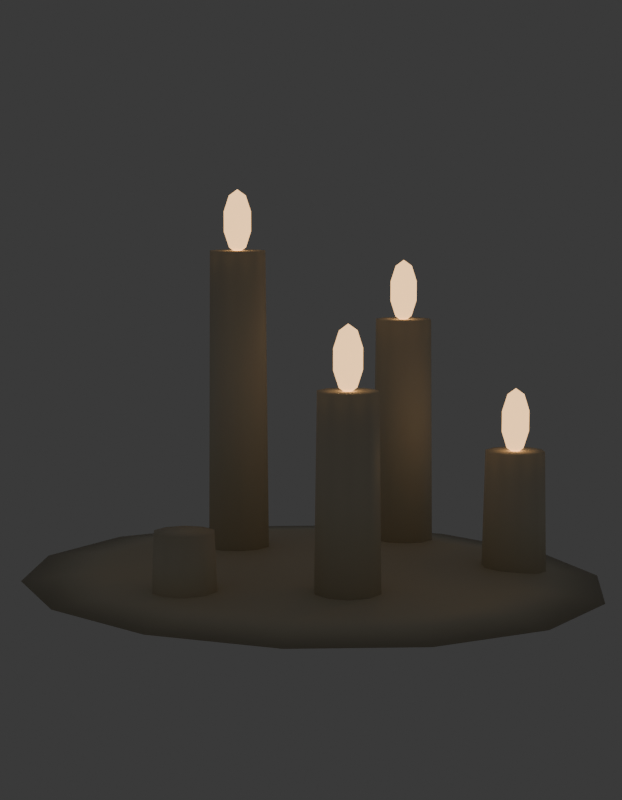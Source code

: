 # Source: SM_PRP_Velas_Blockout.blend  (saved by Blender 5.2.45; exported with 4.5.12 LTS)
import bpy
from mathutils import Matrix  # noqa: F401  (used for matrix-valued properties, if any)

bpy.ops.wm.read_factory_settings(use_empty=True)
scene = bpy.context.scene
scene.name = 'Scene'

# ---- collections
col_prp_velas = bpy.data.collections.new('PRP_Velas'); scene.collection.children.link(col_prp_velas)
col_rig = bpy.data.collections.new('Rig'); col_prp_velas.children.link(col_rig)
col_geo = bpy.data.collections.new('Geo'); col_prp_velas.children.link(col_geo)
col_sockets = bpy.data.collections.new('Sockets'); col_prp_velas.children.link(col_sockets)
col_props = bpy.data.collections.new('Props'); col_prp_velas.children.link(col_props)
col_preview = bpy.data.collections.new('_Preview'); scene.collection.children.link(col_preview)

# ---- materials (node trees are filled in below, after node groups)
mat_mat_prp_cera = bpy.data.materials.new('MAT_PRP_Cera')
mat_mat_prp_cera.diffuse_color = (0.7913, 0.7157, 0.552, 1.0)
mat_mat_prp_cera.roughness = 0.6
mat_mat_prp_lampada = bpy.data.materials.new('MAT_PRP_Lampada')
mat_mat_prp_lampada.diffuse_color = (1.0, 0.5841, 0.2542, 1.0)
mat_mat_prp_lampada.roughness = 0.3

# ---- material node trees
mat_mat_prp_cera.use_nodes = True; mat_mat_prp_cera.node_tree.nodes.clear()
_N = mat_mat_prp_cera.node_tree.nodes; _L = mat_mat_prp_cera.node_tree.links
n0 = _N.new('ShaderNodeBsdfPrincipled'); n0.name = 'Principled BSDF'; n0.location = (-200, 100)
n0.inputs[0].default_value = (0.7913, 0.7157, 0.552, 1.0)
n0.inputs[2].default_value = 0.6
n0.inputs[10].default_value = 0.005
n1 = _N.new('ShaderNodeOutputMaterial'); n1.name = 'Material Output'; n1.location = (200, 100)
_L.new(n0.outputs[0], n1.inputs[0])
n1.is_active_output = True
mat_mat_prp_lampada.use_nodes = True; mat_mat_prp_lampada.node_tree.nodes.clear()
_N = mat_mat_prp_lampada.node_tree.nodes; _L = mat_mat_prp_lampada.node_tree.links
n0 = _N.new('ShaderNodeBsdfPrincipled'); n0.name = 'Principled BSDF'; n0.location = (-200, 100)
n0.inputs[0].default_value = (1.0, 0.5841, 0.2542, 1.0)
n0.inputs[2].default_value = 0.3
n0.inputs[10].default_value = 0.005
n0.inputs[27].default_value = (1.0, 0.5841, 0.2542, 1.0)
n0.inputs[28].default_value = 2.0
n1 = _N.new('ShaderNodeOutputMaterial'); n1.name = 'Material Output'; n1.location = (200, 100)
_L.new(n0.outputs[0], n1.inputs[0])
n1.is_active_output = True

# ---- world
world_world = bpy.data.worlds.new('World'); scene.world = world_world
world_world.use_nodes = True; world_world.node_tree.nodes.clear()
_N = world_world.node_tree.nodes; _L = world_world.node_tree.links
n0 = _N.new('ShaderNodeBackground'); n0.name = 'Background'; n0.location = (-200, 100)
n0.inputs[0].default_value = (0.05, 0.05, 0.05, 1.0)
n1 = _N.new('ShaderNodeOutputWorld'); n1.name = 'World Output'; n1.location = (200, 100)
_L.new(n0.outputs[0], n1.inputs[0])
n1.is_active_output = True
world_world.color = (0.006512, 0.005605, 0.009134)

# ---- cameras
cam_cam_frente = bpy.data.cameras.new('CAM_frente')
cam_cam_frente.type = 'ORTHO'
cam_cam_frente.ortho_scale = 0.5175
cam_cam_perfil = bpy.data.cameras.new('CAM_perfil')
cam_cam_perfil.type = 'ORTHO'
cam_cam_perfil.ortho_scale = 0.5175
cam_cam_costas = bpy.data.cameras.new('CAM_costas')
cam_cam_costas.type = 'ORTHO'
cam_cam_costas.ortho_scale = 0.5175
cam_cam_tres_quartos = bpy.data.cameras.new('CAM_tres_quartos')
cam_cam_tres_quartos.lens = 85.0

# ---- meshes
me_sm_prp_velas = bpy.data.meshes.new('SM_PRP_Velas')
me_sm_prp_velas.from_pydata([(0.0, 0.0, 0.015), (-0.08, 0.03, 0.262), (-0.07328, 0.03672, 0.2468), (-0.07328, 0.03672, 0.2332), (0.0, 0.0, -0.005), (-0.07584, 0.03416, 0.2222), (0.06136, 0.1147, 0.01207), (0.08678, 0.1622, 0.005), (0.06136, 0.1147, -0.002071), (-0.08, 0.03, 0.218), (0.04098, -0.04382, 0.14), (0.1106, 0.07936, 0.01207), (0.1564, 0.1122, 0.005), (0.1106, 0.07936, -0.002071), (-0.08, 0.03588, 0.2222), (-0.08, 0.03951, 0.2332), (0.1379, 0.02832, 0.01207), (0.195, 0.04005, 0.005), (0.1379, 0.02832, -0.002071), (-0.08, 0.03951, 0.2468), (-0.09176, 0.04618, 0.22), (0.1379, -0.02832, 0.01207), (0.195, -0.04005, 0.005), (0.1379, -0.02832, -0.002071), (-0.09293, 0.0478, 0.0), (-0.09902, 0.03618, 0.22), (0.1106, -0.07936, 0.01207), (0.1564, -0.1122, 0.005), (0.1106, -0.07936, -0.002071), (-0.1009, 0.0368, 0.0), (-0.09902, 0.02382, 0.22), (0.06136, -0.1147, 0.01207), (0.08678, -0.1622, 0.005), (0.06136, -0.1147, -0.002071), (-0.1009, 0.0232, 0.0), (-0.09176, 0.01382, 0.22), (-3.576e-08, -0.1273, 0.01207), (-3.576e-08, -0.18, 0.005), (-3.576e-08, -0.1273, -0.002071), (-0.09293, 0.0122, 0.0), (-0.08, 0.01, 0.22), (-0.06136, -0.1147, 0.01207), (-0.08678, -0.1622, 0.005), (-0.06136, -0.1147, -0.002071), (-0.08, 0.008, 0.0), (-0.06824, 0.01382, 0.22), (-0.1106, -0.07936, 0.01207), (-0.1564, -0.1122, 0.005), (-0.1106, -0.07936, -0.002071), (-0.06707, 0.0122, 0.0), (-0.06098, 0.02382, 0.22), (-0.1379, -0.02832, 0.01207), (-0.195, -0.04005, 0.005), (-0.1379, -0.02832, -0.002071), (-0.05908, 0.0232, 0.0), (-0.06098, 0.03618, 0.22), (-0.1379, 0.02832, 0.01207), (-0.195, 0.04005, 0.005), (-0.1379, 0.02832, -0.002071), (-0.05908, 0.0368, 0.0), (-0.06824, 0.04618, 0.22), (-0.1106, 0.07936, 0.01207), (-0.1564, 0.1122, 0.005), (-0.1106, 0.07936, -0.002071), (-0.06707, 0.0478, 0.0), (-0.08, 0.05, 0.22), (-0.06136, 0.1147, 0.01207), (-0.08678, 0.1622, 0.005), (-0.06136, 0.1147, -0.002071), (-0.08, 0.052, 0.0), (0.03908, -0.0432, 0.0), (6.557e-08, 0.1273, 0.01207), (5.96e-08, 0.18, 0.005), (6.557e-08, 0.1273, -0.002071), (-0.08, 0.03588, 0.2578), (-0.07584, 0.03416, 0.2578), (0.04098, -0.05618, 0.14), (-0.07049, 0.03, 0.2468), (-0.07049, 0.03, 0.2332), (-0.07412, 0.03, 0.2222), (0.03908, -0.0568, 0.0), (-0.07412, 0.03, 0.2578), (0.04824, -0.06618, 0.14), (-0.07328, 0.02328, 0.2468), (-0.07328, 0.02328, 0.2332), (-0.07584, 0.02584, 0.2222), (0.04707, -0.0678, 0.0), (-0.07584, 0.02584, 0.2578), (0.06, -0.07, 0.14), (-0.08, 0.02049, 0.2468), (-0.08, 0.02049, 0.2332), (-0.08, 0.02412, 0.2222), (0.06, -0.072, 0.0), (-0.08, 0.02412, 0.2578), (0.07176, -0.06618, 0.14), (-0.08672, 0.02328, 0.2468), (-0.08672, 0.02328, 0.2332), (-0.08416, 0.02584, 0.2222), (0.07293, -0.0678, 0.0), (-0.08416, 0.02584, 0.2578), (0.07902, -0.05618, 0.14), (-0.08951, 0.03, 0.2468), (-0.08951, 0.03, 0.2332), (-0.08588, 0.03, 0.2222), (0.08092, -0.0568, 0.0), (-0.08588, 0.03, 0.2578), (0.07902, -0.04382, 0.14), (-0.08672, 0.03672, 0.2468), (-0.08672, 0.03672, 0.2332), (-0.08416, 0.03416, 0.2222), (0.08092, -0.0432, 0.0), (-0.08416, 0.03416, 0.2578), (0.07176, -0.03382, 0.14), (0.07293, -0.0322, 0.0), (0.06, -0.03, 0.14), (0.06, -0.028, 0.0), (0.06, -0.05, 0.182), (0.06, -0.04412, 0.1778), (0.04707, -0.0322, 0.0), (0.04824, -0.03382, 0.14), (0.06, -0.04049, 0.1668), (0.06, -0.04049, 0.1532), (0.06, -0.04412, 0.1422), (0.06, -0.05, 0.138), (0.09098, 0.08618, 0.09), (0.06416, -0.04584, 0.1778), (0.06672, -0.04328, 0.1668), (0.06672, -0.04328, 0.1532), (0.06416, -0.04584, 0.1422), (0.08908, 0.0868, 0.0), (0.09098, 0.07382, 0.09), (0.06588, -0.05, 0.1778), (0.06951, -0.05, 0.1668), (0.06951, -0.05, 0.1532), (0.06588, -0.05, 0.1422), (0.08908, 0.0732, 0.0), (0.09824, 0.06382, 0.09), (0.06416, -0.05416, 0.1778), (0.06672, -0.05672, 0.1668), (0.06672, -0.05672, 0.1532), (0.06416, -0.05416, 0.1422), (0.09707, 0.0622, 0.0), (0.11, 0.06, 0.09), (0.06, -0.05588, 0.1778), (0.06, -0.05951, 0.1668), (0.06, -0.05951, 0.1532), (0.06, -0.05588, 0.1422), (0.11, 0.058, 0.0), (0.1218, 0.06382, 0.09), (0.05584, -0.05416, 0.1778), (0.05328, -0.05672, 0.1668), (0.05328, -0.05672, 0.1532), (0.05584, -0.05416, 0.1422), (0.1229, 0.0622, 0.0), (0.129, 0.07382, 0.09), (0.05412, -0.05, 0.1778), (0.05049, -0.05, 0.1668), (0.05049, -0.05, 0.1532), (0.05412, -0.05, 0.1422), (0.1309, 0.0732, 0.0), (0.129, 0.08618, 0.09), (0.05584, -0.04584, 0.1778), (0.05328, -0.04328, 0.1668), (0.05328, -0.04328, 0.1532), (0.05584, -0.04584, 0.1422), (0.1309, 0.0868, 0.0), (0.1218, 0.09618, 0.09), (0.1229, 0.0978, 0.0), (0.11, 0.1, 0.09), (0.11, 0.102, 0.0), (0.11, 0.08, 0.132), (0.11, 0.08588, 0.1278), (0.09707, 0.0978, 0.0), (0.09824, 0.09618, 0.09), (0.11, 0.08951, 0.1168), (0.11, 0.08951, 0.1032), (0.11, 0.08588, 0.0922), (0.11, 0.08, 0.088), (-0.04902, -0.09382, 0.05), (0.1142, 0.08416, 0.1278), (0.1167, 0.08672, 0.1168), (0.1167, 0.08672, 0.1032), (0.1142, 0.08416, 0.0922), (-0.05092, -0.0932, 0.0), (-0.04902, -0.1062, 0.05), (0.1159, 0.08, 0.1278), (0.1195, 0.08, 0.1168), (0.1195, 0.08, 0.1032), (0.1159, 0.08, 0.0922), (-0.05092, -0.1068, 0.0), (-0.04176, -0.1162, 0.05), (0.1142, 0.07584, 0.1278), (0.1167, 0.07328, 0.1168), (0.1167, 0.07328, 0.1032), (0.1142, 0.07584, 0.0922), (-0.04293, -0.1178, 0.0), (-0.03, -0.12, 0.05), (0.11, 0.07412, 0.1278), (0.11, 0.07049, 0.1168), (0.11, 0.07049, 0.1032), (0.11, 0.07412, 0.0922), (-0.03, -0.122, 0.0), (-0.01824, -0.1162, 0.05), (0.1058, 0.07584, 0.1278), (0.1033, 0.07328, 0.1168), (0.1033, 0.07328, 0.1032), (0.1058, 0.07584, 0.0922), (-0.01707, -0.1178, 0.0), (-0.01098, -0.1062, 0.05), (0.1041, 0.08, 0.1278), (0.1005, 0.08, 0.1168), (0.1005, 0.08, 0.1032), (0.1041, 0.08, 0.0922), (-0.009077, -0.1068, 0.0), (-0.01098, -0.09382, 0.05), (0.1058, 0.08416, 0.1278), (0.1033, 0.08672, 0.1168), (0.1033, 0.08672, 0.1032), (0.1058, 0.08416, 0.0922), (-0.009077, -0.0932, 0.0), (-0.01824, -0.08382, 0.05), (-0.01707, -0.0822, 0.0), (-0.03, -0.08, 0.05), (-0.03, -0.078, 0.0), (0.0, 0.1259, 0.2078), (0.0, 0.12, 0.212), (-0.04293, -0.0822, 0.0), (-0.04176, -0.08382, 0.05), (0.0, 0.142, 0.0), (0.0, 0.14, 0.17), (0.01293, 0.1378, 0.0), (0.01176, 0.1362, 0.17), (0.02092, 0.1268, 0.0), (0.01902, 0.1262, 0.17), (0.02092, 0.1132, 0.0), (0.01902, 0.1138, 0.17), (0.01293, 0.1022, 0.0), (0.01176, 0.1038, 0.17), (0.0, 0.098, 0.0), (0.0, 0.1, 0.17), (-0.01293, 0.1022, 0.0), (-0.01176, 0.1038, 0.17), (-0.02092, 0.1132, 0.0), (-0.01902, 0.1138, 0.17), (-0.02092, 0.1268, 0.0), (-0.01902, 0.1262, 0.17), (-0.01293, 0.1378, 0.0), (-0.01176, 0.1362, 0.17), (0.0, 0.1295, 0.1968), (0.0, 0.1295, 0.1832), (0.0, 0.1259, 0.1722), (0.0, 0.12, 0.168), (0.004156, 0.1242, 0.2078), (0.006725, 0.1267, 0.1968), (0.006725, 0.1267, 0.1832), (0.004156, 0.1242, 0.1722), (0.005878, 0.12, 0.2078), (0.009511, 0.12, 0.1968), (0.009511, 0.12, 0.1832), (0.005878, 0.12, 0.1722), (0.004156, 0.1158, 0.2078), (0.006725, 0.1133, 0.1968), (0.006725, 0.1133, 0.1832), (0.004156, 0.1158, 0.1722), (0.0, 0.1141, 0.2078), (0.0, 0.1105, 0.1968), (0.0, 0.1105, 0.1832), (0.0, 0.1141, 0.1722), (-0.004156, 0.1158, 0.2078), (-0.006725, 0.1133, 0.1968), (-0.006725, 0.1133, 0.1832), (-0.004156, 0.1158, 0.1722), (-0.005878, 0.12, 0.2078), (-0.009511, 0.12, 0.1968), (-0.009511, 0.12, 0.1832), (-0.005878, 0.12, 0.1722), (-0.004156, 0.1242, 0.2078), (-0.006725, 0.1267, 0.1968), (-0.006725, 0.1267, 0.1832), (-0.004156, 0.1242, 0.1722)], [], [(73, 72, 7, 8), (71, 0, 6), (4, 73, 8), (72, 71, 6, 7), (8, 7, 12, 13), (6, 0, 11), (4, 8, 13), (7, 6, 11, 12), (13, 12, 17, 18), (11, 0, 16), (4, 13, 18), (12, 11, 16, 17), (18, 17, 22, 23), (16, 0, 21), (4, 18, 23), (17, 16, 21, 22), (23, 22, 27, 28), (21, 0, 26), (4, 23, 28), (22, 21, 26, 27), (27, 26, 31, 32), (28, 27, 32, 33), (26, 0, 31), (4, 28, 33), (4, 33, 38), (32, 31, 36, 37), (33, 32, 37, 38), (31, 0, 36), (4, 38, 43), (37, 36, 41, 42), (38, 37, 42, 43), (36, 0, 41), (4, 43, 48), (42, 41, 46, 47), (43, 42, 47, 48), (41, 0, 46), (4, 48, 53), (47, 46, 51, 52), (48, 47, 52, 53), (46, 0, 51), (51, 0, 56), (4, 53, 58), (52, 51, 56, 57), (53, 52, 57, 58), (58, 57, 62, 63), (56, 0, 61), (4, 58, 63), (57, 56, 61, 62), (63, 62, 67, 68), (61, 0, 66), (4, 63, 68), (62, 61, 66, 67), (68, 67, 72, 73), (66, 0, 71), (4, 68, 73), (67, 66, 71, 72), (9, 85, 91), (3, 2, 77, 78), (69, 65, 60, 64), (83, 87, 93, 89), (75, 1, 81), (64, 60, 55, 59), (87, 1, 93), (9, 5, 79), (59, 55, 50, 54), (77, 81, 87, 83), (2, 75, 81, 77), (54, 50, 45, 49), (9, 79, 85), (15, 19, 2, 3), (49, 45, 40, 44), (78, 77, 83, 84), (9, 14, 5), (44, 40, 35, 39), (81, 1, 87), (74, 1, 75), (39, 35, 30, 34), (79, 78, 84, 85), (14, 15, 3, 5), (34, 30, 25, 29), (60, 65, 20, 25, 30, 35, 40, 45, 50, 55), (19, 74, 75, 2), (29, 25, 20, 24), (84, 83, 89, 90), (5, 3, 78, 79), (24, 20, 65, 69), (69, 64, 59, 54, 49, 44, 39, 34, 29, 24), (85, 84, 90, 91), (93, 1, 99), (90, 89, 95, 96), (9, 91, 97), (89, 93, 99, 95), (91, 90, 96, 97), (99, 1, 105), (96, 95, 101, 102), (9, 97, 103), (95, 99, 105, 101), (97, 96, 102, 103), (105, 1, 111), (102, 101, 107, 108), (9, 103, 109), (101, 105, 111, 107), (103, 102, 108, 109), (111, 1, 74), (108, 107, 19, 15), (9, 109, 14), (107, 111, 74, 19), (109, 108, 15, 14), (139, 138, 144, 145), (123, 128, 134), (115, 114, 112, 113), (138, 137, 143, 144), (126, 125, 131, 132), (113, 112, 106, 110), (137, 116, 143), (127, 126, 132, 133), (110, 106, 100, 104), (123, 134, 140), (125, 116, 131), (104, 100, 94, 98), (134, 133, 139, 140), (117, 116, 125), (98, 94, 88, 92), (133, 132, 138, 139), (123, 122, 128), (92, 88, 82, 86), (132, 131, 137, 138), (120, 117, 125, 126), (86, 82, 76, 80), (131, 116, 137), (122, 121, 127, 128), (80, 76, 10, 70), (112, 114, 119, 10, 76, 82, 88, 94, 100, 106), (121, 120, 126, 127), (70, 10, 119, 118), (123, 140, 146), (128, 127, 133, 134), (118, 119, 114, 115), (115, 113, 110, 104, 98, 92, 86, 80, 70, 118), (140, 139, 145, 146), (143, 116, 149), (123, 146, 152), (145, 144, 150, 151), (144, 143, 149, 150), (146, 145, 151, 152), (149, 116, 155), (123, 152, 158), (151, 150, 156, 157), (150, 149, 155, 156), (152, 151, 157, 158), (155, 116, 161), (123, 158, 164), (157, 156, 162, 163), (156, 155, 161, 162), (158, 157, 163, 164), (161, 116, 117), (123, 164, 122), (163, 162, 120, 121), (162, 161, 117, 120), (164, 163, 121, 122), (177, 194, 200), (181, 180, 186, 187), (169, 168, 166, 167), (193, 192, 198, 199), (182, 181, 187, 188), (167, 166, 160, 165), (194, 193, 199, 200), (179, 170, 185), (165, 160, 154, 159), (186, 185, 191, 192), (177, 182, 188), (159, 154, 148, 153), (185, 170, 191), (174, 171, 179, 180), (153, 148, 142, 147), (177, 188, 194), (176, 175, 181, 182), (147, 142, 136, 141), (188, 187, 193, 194), (171, 170, 179), (141, 136, 130, 135), (187, 186, 192, 193), (177, 176, 182), (135, 130, 124, 129), (166, 168, 173, 124, 130, 136, 142, 148, 154, 160), (175, 174, 180, 181), (129, 124, 173, 172), (191, 170, 197), (180, 179, 185, 186), (172, 173, 168, 169), (169, 167, 165, 159, 153, 147, 141, 135, 129, 172), (192, 191, 197, 198), (200, 199, 205, 206), (197, 170, 203), (177, 200, 206), (199, 198, 204, 205), (198, 197, 203, 204), (206, 205, 211, 212), (203, 170, 209), (177, 206, 212), (205, 204, 210, 211), (204, 203, 209, 210), (212, 211, 217, 218), (209, 170, 215), (177, 212, 218), (211, 210, 216, 217), (210, 209, 215, 216), (218, 217, 175, 176), (215, 170, 171), (177, 218, 176), (217, 216, 174, 175), (216, 215, 171, 174), (238, 239, 241, 240), (232, 233, 235, 234), (223, 222, 220, 221), (259, 258, 262, 263), (252, 225, 256), (221, 220, 214, 219), (257, 256, 260, 261), (261, 260, 264, 265), (219, 214, 208, 213), (236, 237, 239, 238), (230, 231, 233, 232), (213, 208, 202, 207), (248, 224, 252, 253), (255, 254, 258, 259), (207, 202, 196, 201), (251, 259, 263), (260, 225, 264), (201, 196, 190, 195), (234, 235, 237, 236), (228, 229, 231, 230), (195, 190, 184, 189), (253, 252, 256, 257), (254, 253, 257, 258), (189, 184, 178, 183), (220, 222, 227, 178, 184, 190, 196, 202, 208, 214), (263, 262, 266, 267), (183, 178, 227, 226), (249, 248, 253, 254), (258, 257, 261, 262), (226, 227, 222, 223), (223, 221, 219, 213, 207, 201, 195, 189, 183, 226), (250, 249, 254, 255), (240, 241, 243, 242), (256, 225, 260), (224, 225, 252), (242, 243, 245, 244), (235, 233, 231, 229, 247, 245, 243, 241, 239, 237), (251, 250, 255), (244, 245, 247, 246), (251, 263, 267), (251, 255, 259), (246, 247, 229, 228), (240, 242, 244, 246, 228, 230, 232, 234, 236, 238), (262, 261, 265, 266), (265, 264, 268, 269), (251, 267, 271), (267, 266, 270, 271), (264, 225, 268), (266, 265, 269, 270), (269, 268, 272, 273), (251, 271, 275), (271, 270, 274, 275), (268, 225, 272), (270, 269, 273, 274), (273, 272, 276, 277), (251, 275, 279), (275, 274, 278, 279), (272, 225, 276), (274, 273, 277, 278), (277, 276, 224, 248), (251, 279, 250), (279, 278, 249, 250), (276, 225, 224), (278, 277, 248, 249)])
me_sm_prp_velas.polygons.foreach_set('use_smooth', [True] * 276)
me_sm_prp_velas.polygons.foreach_set('material_index', [0, 0, 0, 0, 0, 0, 0, 0, 0, 0, 0, 0, 0, 0, 0, 0, 0, 0, 0, 0, 0, 0, 0, 0, 0, 0, 0, 0, 0, 0, 0, 0, 0, 0, 0, 0, 0, 0, 0, 0, 0, 0, 0, 0, 0, 0, 0, 0, 0, 0, 0, 0, 0, 0, 0, 0, 1, 1, 0, 1, 1, 0, 1, 1, 0, 1, 1, 0, 1, 1, 0, 1, 1, 0, 1, 1, 0, 1, 1, 0, 0, 1, 0, 1, 1, 0, 0, 1, 1, 1, 1, 1, 1, 1, 1, 1, 1, 1, 1, 1, 1, 1, 1, 1, 1, 1, 1, 1, 1, 1, 0, 1, 1, 0, 1, 1, 0, 1, 1, 0, 1, 1, 0, 1, 1, 0, 1, 1, 0, 1, 1, 0, 0, 1, 0, 1, 1, 0, 0, 1, 1, 1, 1, 1, 1, 1, 1, 1, 1, 1, 1, 1, 1, 1, 1, 1, 1, 1, 1, 1, 1, 1, 0, 1, 1, 0, 1, 1, 0, 1, 1, 0, 1, 1, 0, 1, 1, 0, 1, 1, 0, 1, 1, 0, 0, 1, 0, 1, 1, 0, 0, 1, 1, 1, 1, 1, 1, 1, 1, 1, 1, 1, 1, 1, 1, 1, 1, 1, 1, 1, 1, 1, 0, 0, 0, 1, 1, 0, 1, 1, 0, 0, 0, 0, 1, 1, 0, 1, 1, 0, 0, 0, 0, 1, 1, 0, 0, 1, 0, 1, 1, 0, 0, 1, 0, 1, 1, 0, 0, 1, 0, 1, 1, 0, 0, 1, 1, 1, 1, 1, 1, 1, 1, 1, 1, 1, 1, 1, 1, 1, 1, 1, 1, 1, 1, 1])
me_sm_prp_velas.materials.append(mat_mat_prp_cera)
me_sm_prp_velas.materials.append(mat_mat_prp_lampada)
me_sm_prp_velas.update()

# ---- objects
ob_sm_prp_velas = bpy.data.objects.new('SM_PRP_Velas', me_sm_prp_velas)
ob_cam_frente = bpy.data.objects.new('CAM_frente', cam_cam_frente)
ob_cam_perfil = bpy.data.objects.new('CAM_perfil', cam_cam_perfil)
ob_cam_costas = bpy.data.objects.new('CAM_costas', cam_cam_costas)
ob_cam_tres_quartos = bpy.data.objects.new('CAM_tres_quartos', cam_cam_tres_quartos)

# ---- transforms, parenting, visibility, modifiers, constraints
ob_sm_prp_velas.location = (0.0, 0.0, 0.0)
ob_cam_frente.location = (0.0, -6.0, 0.125)
ob_cam_frente.rotation_euler = (1.571, -0.0, 0.0)
ob_cam_perfil.location = (-6.0, 0.0, 0.125)
ob_cam_perfil.rotation_euler = (1.571, -0.0, -1.571)
ob_cam_costas.location = (0.0, 6.0, 0.125)
ob_cam_costas.rotation_euler = (-1.571, 3.142, -0.0)
ob_cam_tres_quartos.location = (0.675, -1.035, 0.2825)
ob_cam_tres_quartos.rotation_euler = (1.444, -1.97e-08, 0.5779)

# ---- collection membership
col_geo.objects.link(ob_sm_prp_velas)
col_preview.objects.link(ob_cam_frente)
col_preview.objects.link(ob_cam_perfil)
col_preview.objects.link(ob_cam_costas)
col_preview.objects.link(ob_cam_tres_quartos)

# ---- scene / render settings (as saved in the file)
scene.camera = ob_cam_tres_quartos
scene.frame_start = 1; scene.frame_end = 250; scene.frame_set(1)
scene.render.engine = 'BLENDER_WORKBENCH'
scene.render.resolution_x = 700
scene.render.resolution_y = 900
scene.render.bake_bias = 0.0
scene.render.bake_samples = 0
scene.render.compositor_device = 'GPU'
scene.eevee.use_volume_custom_range = False
scene.eevee.fast_gi_thickness_near = 0.1
scene.eevee.fast_gi_thickness_far = 0.0
scene.eevee.ray_tracing_options.screen_trace_thickness = 0.1
bpy.context.view_layer.update()
